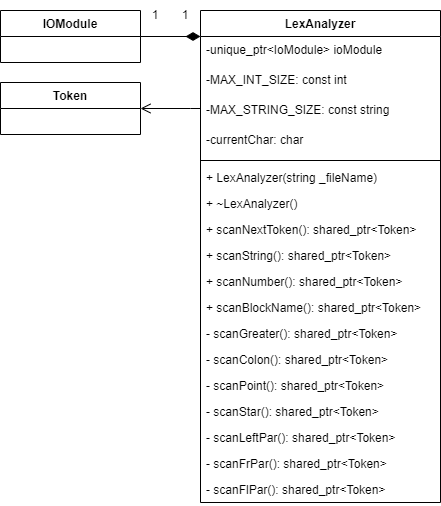

The diagram above was exported from draw.io. Its source (the exported page's mxGraphModel, read from the mxfile embedded in the PNG):
<mxGraphModel dx="551" dy="767" grid="1" gridSize="10" guides="1" tooltips="1" connect="1" arrows="1" fold="1" page="1" pageScale="1" pageWidth="827" pageHeight="1169" math="0" shadow="0">
  <root>
    <mxCell id="0" />
    <mxCell id="1" parent="0" />
    <mxCell id="Abja1w1iSDSEA3_Tt4mu-145" style="edgeStyle=orthogonalEdgeStyle;rounded=0;orthogonalLoop=1;jettySize=auto;html=1;endArrow=none;endFill=0;endSize=8;startArrow=diamondThin;startFill=1;strokeWidth=1;startSize=12;" edge="1" parent="1" source="Abja1w1iSDSEA3_Tt4mu-20" target="Abja1w1iSDSEA3_Tt4mu-144">
      <mxGeometry relative="1" as="geometry">
        <Array as="points">
          <mxPoint x="430" y="366" />
          <mxPoint x="430" y="366" />
        </Array>
      </mxGeometry>
    </mxCell>
    <mxCell id="Abja1w1iSDSEA3_Tt4mu-146" style="edgeStyle=orthogonalEdgeStyle;rounded=0;orthogonalLoop=1;jettySize=auto;html=1;startArrow=none;startFill=0;endArrow=open;endFill=0;startSize=12;endSize=8;strokeWidth=1;" edge="1" parent="1" source="Abja1w1iSDSEA3_Tt4mu-20" target="Abja1w1iSDSEA3_Tt4mu-140">
      <mxGeometry relative="1" as="geometry">
        <Array as="points">
          <mxPoint x="430" y="438" />
          <mxPoint x="430" y="438" />
        </Array>
      </mxGeometry>
    </mxCell>
    <mxCell id="Abja1w1iSDSEA3_Tt4mu-20" value="LexAnalyzer" style="swimlane;fontStyle=1;align=center;verticalAlign=top;childLayout=stackLayout;horizontal=1;startSize=26;horizontalStack=0;resizeParent=1;resizeParentMax=0;resizeLast=0;collapsible=1;marginBottom=0;" vertex="1" parent="1">
      <mxGeometry x="440" y="340" width="240" height="492" as="geometry" />
    </mxCell>
    <mxCell id="Abja1w1iSDSEA3_Tt4mu-21" value="-unique_ptr&lt;IoModule&gt; ioModule" style="text;strokeColor=none;fillColor=none;align=left;verticalAlign=top;spacingLeft=4;spacingRight=4;overflow=hidden;rotatable=0;points=[[0,0.5],[1,0.5]];portConstraint=eastwest;" vertex="1" parent="Abja1w1iSDSEA3_Tt4mu-20">
      <mxGeometry y="26" width="240" height="30" as="geometry" />
    </mxCell>
    <mxCell id="Abja1w1iSDSEA3_Tt4mu-149" value="-MAX_INT_SIZE: const int" style="text;strokeColor=none;fillColor=none;align=left;verticalAlign=top;spacingLeft=4;spacingRight=4;overflow=hidden;rotatable=0;points=[[0,0.5],[1,0.5]];portConstraint=eastwest;" vertex="1" parent="Abja1w1iSDSEA3_Tt4mu-20">
      <mxGeometry y="56" width="240" height="30" as="geometry" />
    </mxCell>
    <mxCell id="Abja1w1iSDSEA3_Tt4mu-150" value="-MAX_STRING_SIZE: const string" style="text;strokeColor=none;fillColor=none;align=left;verticalAlign=top;spacingLeft=4;spacingRight=4;overflow=hidden;rotatable=0;points=[[0,0.5],[1,0.5]];portConstraint=eastwest;" vertex="1" parent="Abja1w1iSDSEA3_Tt4mu-20">
      <mxGeometry y="86" width="240" height="30" as="geometry" />
    </mxCell>
    <mxCell id="Abja1w1iSDSEA3_Tt4mu-151" value="-currentChar: char" style="text;strokeColor=none;fillColor=none;align=left;verticalAlign=top;spacingLeft=4;spacingRight=4;overflow=hidden;rotatable=0;points=[[0,0.5],[1,0.5]];portConstraint=eastwest;" vertex="1" parent="Abja1w1iSDSEA3_Tt4mu-20">
      <mxGeometry y="116" width="240" height="30" as="geometry" />
    </mxCell>
    <mxCell id="Abja1w1iSDSEA3_Tt4mu-22" value="" style="line;strokeWidth=1;fillColor=none;align=left;verticalAlign=middle;spacingTop=-1;spacingLeft=3;spacingRight=3;rotatable=0;labelPosition=right;points=[];portConstraint=eastwest;" vertex="1" parent="Abja1w1iSDSEA3_Tt4mu-20">
      <mxGeometry y="146" width="240" height="8" as="geometry" />
    </mxCell>
    <mxCell id="Abja1w1iSDSEA3_Tt4mu-23" value="+ LexAnalyzer(string _fileName)" style="text;strokeColor=none;fillColor=none;align=left;verticalAlign=top;spacingLeft=4;spacingRight=4;overflow=hidden;rotatable=0;points=[[0,0.5],[1,0.5]];portConstraint=eastwest;" vertex="1" parent="Abja1w1iSDSEA3_Tt4mu-20">
      <mxGeometry y="154" width="240" height="26" as="geometry" />
    </mxCell>
    <mxCell id="Abja1w1iSDSEA3_Tt4mu-25" value="+ ~LexAnalyzer()" style="text;strokeColor=none;fillColor=none;align=left;verticalAlign=top;spacingLeft=4;spacingRight=4;overflow=hidden;rotatable=0;points=[[0,0.5],[1,0.5]];portConstraint=eastwest;" vertex="1" parent="Abja1w1iSDSEA3_Tt4mu-20">
      <mxGeometry y="180" width="240" height="26" as="geometry" />
    </mxCell>
    <mxCell id="Abja1w1iSDSEA3_Tt4mu-153" value="+ scanNextToken(): shared_ptr&lt;Token&gt;" style="text;strokeColor=none;fillColor=none;align=left;verticalAlign=top;spacingLeft=4;spacingRight=4;overflow=hidden;rotatable=0;points=[[0,0.5],[1,0.5]];portConstraint=eastwest;" vertex="1" parent="Abja1w1iSDSEA3_Tt4mu-20">
      <mxGeometry y="206" width="240" height="26" as="geometry" />
    </mxCell>
    <mxCell id="Abja1w1iSDSEA3_Tt4mu-154" value="+ scanString(): shared_ptr&lt;Token&gt;" style="text;strokeColor=none;fillColor=none;align=left;verticalAlign=top;spacingLeft=4;spacingRight=4;overflow=hidden;rotatable=0;points=[[0,0.5],[1,0.5]];portConstraint=eastwest;" vertex="1" parent="Abja1w1iSDSEA3_Tt4mu-20">
      <mxGeometry y="232" width="240" height="26" as="geometry" />
    </mxCell>
    <mxCell id="Abja1w1iSDSEA3_Tt4mu-156" value="+ scanNumber(): shared_ptr&lt;Token&gt;" style="text;strokeColor=none;fillColor=none;align=left;verticalAlign=top;spacingLeft=4;spacingRight=4;overflow=hidden;rotatable=0;points=[[0,0.5],[1,0.5]];portConstraint=eastwest;" vertex="1" parent="Abja1w1iSDSEA3_Tt4mu-20">
      <mxGeometry y="258" width="240" height="26" as="geometry" />
    </mxCell>
    <mxCell id="Abja1w1iSDSEA3_Tt4mu-157" value="+ scanBlockName(): shared_ptr&lt;Token&gt;" style="text;strokeColor=none;fillColor=none;align=left;verticalAlign=top;spacingLeft=4;spacingRight=4;overflow=hidden;rotatable=0;points=[[0,0.5],[1,0.5]];portConstraint=eastwest;" vertex="1" parent="Abja1w1iSDSEA3_Tt4mu-20">
      <mxGeometry y="284" width="240" height="26" as="geometry" />
    </mxCell>
    <mxCell id="Abja1w1iSDSEA3_Tt4mu-155" value="- scanGreater(): shared_ptr&lt;Token&gt;" style="text;strokeColor=none;fillColor=none;align=left;verticalAlign=top;spacingLeft=4;spacingRight=4;overflow=hidden;rotatable=0;points=[[0,0.5],[1,0.5]];portConstraint=eastwest;" vertex="1" parent="Abja1w1iSDSEA3_Tt4mu-20">
      <mxGeometry y="310" width="240" height="26" as="geometry" />
    </mxCell>
    <mxCell id="Abja1w1iSDSEA3_Tt4mu-159" value="- scanColon(): shared_ptr&lt;Token&gt;" style="text;strokeColor=none;fillColor=none;align=left;verticalAlign=top;spacingLeft=4;spacingRight=4;overflow=hidden;rotatable=0;points=[[0,0.5],[1,0.5]];portConstraint=eastwest;" vertex="1" parent="Abja1w1iSDSEA3_Tt4mu-20">
      <mxGeometry y="336" width="240" height="26" as="geometry" />
    </mxCell>
    <mxCell id="Abja1w1iSDSEA3_Tt4mu-160" value="- scanPoint(): shared_ptr&lt;Token&gt;" style="text;strokeColor=none;fillColor=none;align=left;verticalAlign=top;spacingLeft=4;spacingRight=4;overflow=hidden;rotatable=0;points=[[0,0.5],[1,0.5]];portConstraint=eastwest;" vertex="1" parent="Abja1w1iSDSEA3_Tt4mu-20">
      <mxGeometry y="362" width="240" height="26" as="geometry" />
    </mxCell>
    <mxCell id="Abja1w1iSDSEA3_Tt4mu-162" value="- scanStar(): shared_ptr&lt;Token&gt;" style="text;strokeColor=none;fillColor=none;align=left;verticalAlign=top;spacingLeft=4;spacingRight=4;overflow=hidden;rotatable=0;points=[[0,0.5],[1,0.5]];portConstraint=eastwest;" vertex="1" parent="Abja1w1iSDSEA3_Tt4mu-20">
      <mxGeometry y="388" width="240" height="26" as="geometry" />
    </mxCell>
    <mxCell id="Abja1w1iSDSEA3_Tt4mu-163" value="- scanLeftPar(): shared_ptr&lt;Token&gt;" style="text;strokeColor=none;fillColor=none;align=left;verticalAlign=top;spacingLeft=4;spacingRight=4;overflow=hidden;rotatable=0;points=[[0,0.5],[1,0.5]];portConstraint=eastwest;" vertex="1" parent="Abja1w1iSDSEA3_Tt4mu-20">
      <mxGeometry y="414" width="240" height="26" as="geometry" />
    </mxCell>
    <mxCell id="Abja1w1iSDSEA3_Tt4mu-161" value="- scanFrPar(): shared_ptr&lt;Token&gt;" style="text;strokeColor=none;fillColor=none;align=left;verticalAlign=top;spacingLeft=4;spacingRight=4;overflow=hidden;rotatable=0;points=[[0,0.5],[1,0.5]];portConstraint=eastwest;" vertex="1" parent="Abja1w1iSDSEA3_Tt4mu-20">
      <mxGeometry y="440" width="240" height="26" as="geometry" />
    </mxCell>
    <mxCell id="Abja1w1iSDSEA3_Tt4mu-164" value="- scanFlPar(): shared_ptr&lt;Token&gt;" style="text;strokeColor=none;fillColor=none;align=left;verticalAlign=top;spacingLeft=4;spacingRight=4;overflow=hidden;rotatable=0;points=[[0,0.5],[1,0.5]];portConstraint=eastwest;" vertex="1" parent="Abja1w1iSDSEA3_Tt4mu-20">
      <mxGeometry y="466" width="240" height="26" as="geometry" />
    </mxCell>
    <mxCell id="Abja1w1iSDSEA3_Tt4mu-140" value="Token" style="swimlane;fontStyle=1;childLayout=stackLayout;horizontal=1;startSize=26;fillColor=none;horizontalStack=0;resizeParent=1;resizeParentMax=0;resizeLast=0;collapsible=1;marginBottom=0;" vertex="1" parent="1">
      <mxGeometry x="240" y="412" width="140" height="52" as="geometry" />
    </mxCell>
    <mxCell id="Abja1w1iSDSEA3_Tt4mu-144" value="IOModule" style="swimlane;fontStyle=1;childLayout=stackLayout;horizontal=1;startSize=26;fillColor=none;horizontalStack=0;resizeParent=1;resizeParentMax=0;resizeLast=0;collapsible=1;marginBottom=0;labelBorderColor=none;" vertex="1" parent="1">
      <mxGeometry x="240" y="340" width="140" height="52" as="geometry" />
    </mxCell>
    <mxCell id="Abja1w1iSDSEA3_Tt4mu-147" value="1" style="text;html=1;strokeColor=none;fillColor=none;align=center;verticalAlign=middle;whiteSpace=wrap;rounded=0;labelBorderColor=none;" vertex="1" parent="1">
      <mxGeometry x="380" y="330" width="30" height="30" as="geometry" />
    </mxCell>
    <mxCell id="Abja1w1iSDSEA3_Tt4mu-148" value="1" style="text;html=1;strokeColor=none;fillColor=none;align=center;verticalAlign=middle;whiteSpace=wrap;rounded=0;labelBorderColor=none;" vertex="1" parent="1">
      <mxGeometry x="410" y="330" width="30" height="30" as="geometry" />
    </mxCell>
  </root>
</mxGraphModel>